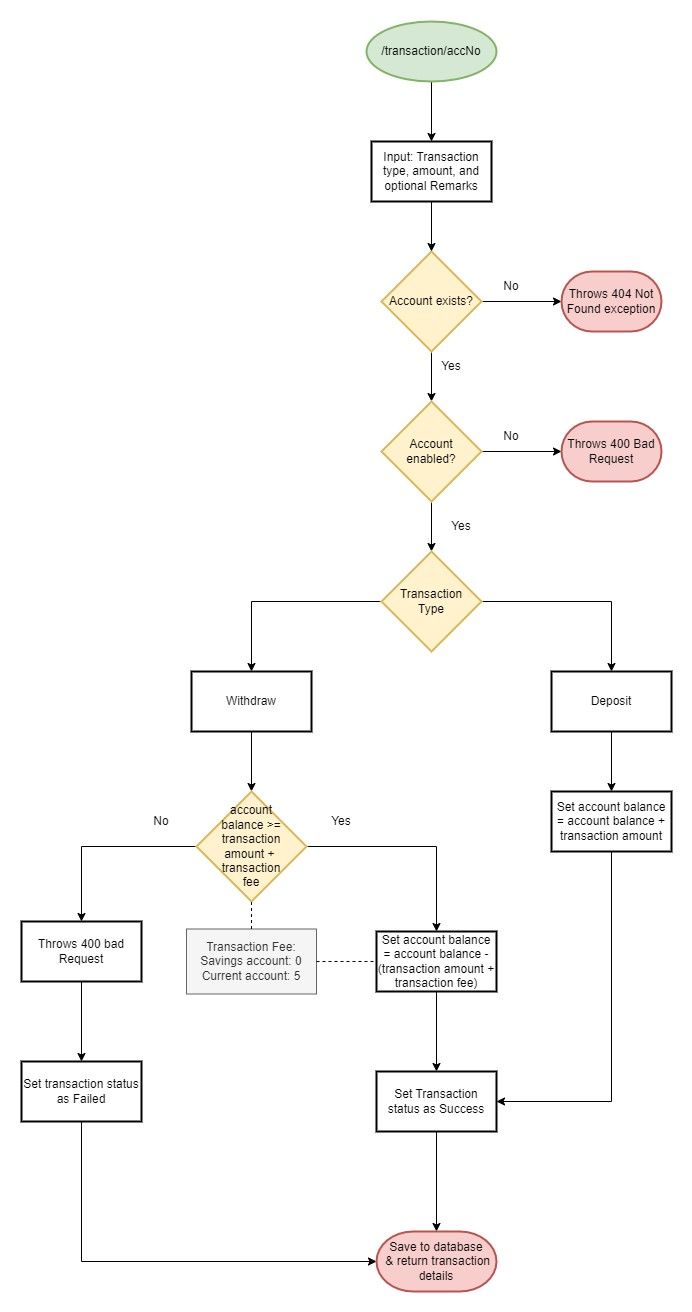

The diagram above was exported from draw.io. Its source (the exported page's mxGraphModel, read from the mxfile embedded in the PNG):
<mxGraphModel dx="1630" dy="544" grid="1" gridSize="10" guides="1" tooltips="1" connect="1" arrows="1" fold="1" page="1" pageScale="1" pageWidth="850" pageHeight="1100" math="0" shadow="0">
  <root>
    <mxCell id="0" />
    <mxCell id="1" parent="0" />
    <mxCell id="S0RGaegZXPf8HwcHj0Dl-21" value="" style="edgeStyle=orthogonalEdgeStyle;rounded=0;orthogonalLoop=1;jettySize=auto;html=1;" parent="1" source="S0RGaegZXPf8HwcHj0Dl-1" target="S0RGaegZXPf8HwcHj0Dl-20" edge="1">
      <mxGeometry relative="1" as="geometry" />
    </mxCell>
    <mxCell id="S0RGaegZXPf8HwcHj0Dl-1" value="/transaction/accNo" style="strokeWidth=2;html=1;shape=mxgraph.flowchart.start_1;whiteSpace=wrap;fillColor=#d5e8d4;strokeColor=#82b366;" parent="1" vertex="1">
      <mxGeometry x="335" y="30" width="130" height="60" as="geometry" />
    </mxCell>
    <mxCell id="S0RGaegZXPf8HwcHj0Dl-6" value="" style="edgeStyle=orthogonalEdgeStyle;rounded=0;orthogonalLoop=1;jettySize=auto;html=1;" parent="1" source="S0RGaegZXPf8HwcHj0Dl-3" target="S0RGaegZXPf8HwcHj0Dl-5" edge="1">
      <mxGeometry relative="1" as="geometry" />
    </mxCell>
    <mxCell id="S0RGaegZXPf8HwcHj0Dl-9" value="" style="edgeStyle=orthogonalEdgeStyle;rounded=0;orthogonalLoop=1;jettySize=auto;html=1;" parent="1" source="S0RGaegZXPf8HwcHj0Dl-3" target="S0RGaegZXPf8HwcHj0Dl-4" edge="1">
      <mxGeometry relative="1" as="geometry" />
    </mxCell>
    <mxCell id="S0RGaegZXPf8HwcHj0Dl-3" value="Account exists?" style="strokeWidth=2;html=1;shape=mxgraph.flowchart.decision;whiteSpace=wrap;fillColor=#fff2cc;strokeColor=#d6b656;" parent="1" vertex="1">
      <mxGeometry x="350" y="260" width="100" height="100" as="geometry" />
    </mxCell>
    <mxCell id="S0RGaegZXPf8HwcHj0Dl-4" value="Throws 404 Not Found exception" style="strokeWidth=2;html=1;shape=mxgraph.flowchart.terminator;whiteSpace=wrap;fillColor=#f8cecc;strokeColor=#b85450;" parent="1" vertex="1">
      <mxGeometry x="530" y="280" width="100" height="60" as="geometry" />
    </mxCell>
    <mxCell id="S0RGaegZXPf8HwcHj0Dl-8" value="" style="edgeStyle=orthogonalEdgeStyle;rounded=0;orthogonalLoop=1;jettySize=auto;html=1;" parent="1" source="S0RGaegZXPf8HwcHj0Dl-5" target="S0RGaegZXPf8HwcHj0Dl-7" edge="1">
      <mxGeometry relative="1" as="geometry" />
    </mxCell>
    <mxCell id="S0RGaegZXPf8HwcHj0Dl-12" value="" style="edgeStyle=orthogonalEdgeStyle;rounded=0;orthogonalLoop=1;jettySize=auto;html=1;" parent="1" source="S0RGaegZXPf8HwcHj0Dl-5" target="S0RGaegZXPf8HwcHj0Dl-11" edge="1">
      <mxGeometry relative="1" as="geometry" />
    </mxCell>
    <mxCell id="S0RGaegZXPf8HwcHj0Dl-5" value="Account &lt;br&gt;enabled?" style="strokeWidth=2;html=1;shape=mxgraph.flowchart.decision;whiteSpace=wrap;fillColor=#fff2cc;strokeColor=#d6b656;" parent="1" vertex="1">
      <mxGeometry x="350" y="410" width="100" height="100" as="geometry" />
    </mxCell>
    <mxCell id="S0RGaegZXPf8HwcHj0Dl-7" value="Throws 400 Bad Request" style="strokeWidth=2;html=1;shape=mxgraph.flowchart.terminator;whiteSpace=wrap;fillColor=#f8cecc;strokeColor=#b85450;" parent="1" vertex="1">
      <mxGeometry x="530" y="430" width="100" height="60" as="geometry" />
    </mxCell>
    <mxCell id="S0RGaegZXPf8HwcHj0Dl-14" value="" style="edgeStyle=orthogonalEdgeStyle;rounded=0;orthogonalLoop=1;jettySize=auto;html=1;" parent="1" source="S0RGaegZXPf8HwcHj0Dl-11" target="S0RGaegZXPf8HwcHj0Dl-13" edge="1">
      <mxGeometry relative="1" as="geometry" />
    </mxCell>
    <mxCell id="S0RGaegZXPf8HwcHj0Dl-16" value="" style="edgeStyle=orthogonalEdgeStyle;rounded=0;orthogonalLoop=1;jettySize=auto;html=1;" parent="1" source="S0RGaegZXPf8HwcHj0Dl-11" target="S0RGaegZXPf8HwcHj0Dl-15" edge="1">
      <mxGeometry relative="1" as="geometry" />
    </mxCell>
    <mxCell id="S0RGaegZXPf8HwcHj0Dl-11" value="Transaction &lt;br&gt;Type" style="strokeWidth=2;html=1;shape=mxgraph.flowchart.decision;whiteSpace=wrap;fillColor=#fff2cc;strokeColor=#d6b656;" parent="1" vertex="1">
      <mxGeometry x="350" y="560" width="100" height="100" as="geometry" />
    </mxCell>
    <mxCell id="S0RGaegZXPf8HwcHj0Dl-19" value="" style="edgeStyle=orthogonalEdgeStyle;rounded=0;orthogonalLoop=1;jettySize=auto;html=1;" parent="1" source="S0RGaegZXPf8HwcHj0Dl-13" target="S0RGaegZXPf8HwcHj0Dl-18" edge="1">
      <mxGeometry relative="1" as="geometry" />
    </mxCell>
    <mxCell id="S0RGaegZXPf8HwcHj0Dl-13" value="Deposit" style="whiteSpace=wrap;html=1;strokeWidth=2;" parent="1" vertex="1">
      <mxGeometry x="520" y="680" width="120" height="60" as="geometry" />
    </mxCell>
    <mxCell id="S0RGaegZXPf8HwcHj0Dl-24" value="" style="edgeStyle=orthogonalEdgeStyle;rounded=0;orthogonalLoop=1;jettySize=auto;html=1;" parent="1" source="S0RGaegZXPf8HwcHj0Dl-15" edge="1">
      <mxGeometry relative="1" as="geometry">
        <mxPoint x="220" y="800" as="targetPoint" />
      </mxGeometry>
    </mxCell>
    <mxCell id="S0RGaegZXPf8HwcHj0Dl-15" value="Withdraw" style="whiteSpace=wrap;html=1;strokeWidth=2;" parent="1" vertex="1">
      <mxGeometry x="160" y="680" width="120" height="60" as="geometry" />
    </mxCell>
    <mxCell id="S0RGaegZXPf8HwcHj0Dl-50" style="edgeStyle=orthogonalEdgeStyle;rounded=0;orthogonalLoop=1;jettySize=auto;html=1;entryX=1;entryY=0.5;entryDx=0;entryDy=0;" parent="1" source="S0RGaegZXPf8HwcHj0Dl-18" target="S0RGaegZXPf8HwcHj0Dl-40" edge="1">
      <mxGeometry relative="1" as="geometry">
        <mxPoint x="400" y="1050" as="targetPoint" />
        <Array as="points">
          <mxPoint x="580" y="1110" />
        </Array>
      </mxGeometry>
    </mxCell>
    <mxCell id="S0RGaegZXPf8HwcHj0Dl-18" value="Set account balance = account balance + transaction amount" style="whiteSpace=wrap;html=1;strokeWidth=2;" parent="1" vertex="1">
      <mxGeometry x="520" y="800" width="120" height="60" as="geometry" />
    </mxCell>
    <mxCell id="S0RGaegZXPf8HwcHj0Dl-22" value="" style="edgeStyle=orthogonalEdgeStyle;rounded=0;orthogonalLoop=1;jettySize=auto;html=1;" parent="1" source="S0RGaegZXPf8HwcHj0Dl-20" target="S0RGaegZXPf8HwcHj0Dl-3" edge="1">
      <mxGeometry relative="1" as="geometry" />
    </mxCell>
    <mxCell id="S0RGaegZXPf8HwcHj0Dl-20" value="Input: Transaction type, amount, and optional Remarks" style="whiteSpace=wrap;html=1;strokeWidth=2;" parent="1" vertex="1">
      <mxGeometry x="340" y="150" width="120" height="60" as="geometry" />
    </mxCell>
    <mxCell id="S0RGaegZXPf8HwcHj0Dl-47" value="" style="edgeStyle=orthogonalEdgeStyle;rounded=0;orthogonalLoop=1;jettySize=auto;html=1;" parent="1" source="S0RGaegZXPf8HwcHj0Dl-38" target="S0RGaegZXPf8HwcHj0Dl-46" edge="1">
      <mxGeometry relative="1" as="geometry" />
    </mxCell>
    <mxCell id="S0RGaegZXPf8HwcHj0Dl-38" value="Throws 400 bad Request" style="whiteSpace=wrap;html=1;strokeWidth=2;" parent="1" vertex="1">
      <mxGeometry x="-10" y="930" width="120" height="60" as="geometry" />
    </mxCell>
    <mxCell id="S0RGaegZXPf8HwcHj0Dl-54" value="" style="edgeStyle=orthogonalEdgeStyle;rounded=0;orthogonalLoop=1;jettySize=auto;html=1;" parent="1" source="S0RGaegZXPf8HwcHj0Dl-40" target="S0RGaegZXPf8HwcHj0Dl-51" edge="1">
      <mxGeometry relative="1" as="geometry" />
    </mxCell>
    <mxCell id="S0RGaegZXPf8HwcHj0Dl-40" value="Set Transaction status as Success" style="whiteSpace=wrap;html=1;strokeWidth=2;" parent="1" vertex="1">
      <mxGeometry x="345" y="1080" width="120" height="60" as="geometry" />
    </mxCell>
    <mxCell id="S0RGaegZXPf8HwcHj0Dl-55" style="edgeStyle=orthogonalEdgeStyle;rounded=0;orthogonalLoop=1;jettySize=auto;html=1;entryX=0;entryY=0.5;entryDx=0;entryDy=0;entryPerimeter=0;" parent="1" source="S0RGaegZXPf8HwcHj0Dl-46" target="S0RGaegZXPf8HwcHj0Dl-51" edge="1">
      <mxGeometry relative="1" as="geometry">
        <Array as="points">
          <mxPoint x="50" y="1270" />
        </Array>
      </mxGeometry>
    </mxCell>
    <mxCell id="S0RGaegZXPf8HwcHj0Dl-46" value="Set transaction status as Failed" style="whiteSpace=wrap;html=1;strokeWidth=2;" parent="1" vertex="1">
      <mxGeometry x="-10" y="1070" width="120" height="60" as="geometry" />
    </mxCell>
    <mxCell id="S0RGaegZXPf8HwcHj0Dl-51" value="Save to database&lt;br&gt;&amp;nbsp;&amp;amp; return transaction &lt;br&gt;details" style="strokeWidth=2;html=1;shape=mxgraph.flowchart.terminator;whiteSpace=wrap;fillColor=#f8cecc;strokeColor=#b85450;" parent="1" vertex="1">
      <mxGeometry x="345" y="1240" width="120" height="60" as="geometry" />
    </mxCell>
    <mxCell id="S0RGaegZXPf8HwcHj0Dl-56" value="No" style="text;html=1;strokeColor=none;fillColor=none;align=center;verticalAlign=middle;whiteSpace=wrap;rounded=0;" parent="1" vertex="1">
      <mxGeometry x="450" y="280" width="60" height="30" as="geometry" />
    </mxCell>
    <mxCell id="S0RGaegZXPf8HwcHj0Dl-57" value="No" style="text;html=1;strokeColor=none;fillColor=none;align=center;verticalAlign=middle;whiteSpace=wrap;rounded=0;" parent="1" vertex="1">
      <mxGeometry x="450" y="430" width="60" height="30" as="geometry" />
    </mxCell>
    <mxCell id="S0RGaegZXPf8HwcHj0Dl-58" value="Yes" style="text;html=1;strokeColor=none;fillColor=none;align=center;verticalAlign=middle;whiteSpace=wrap;rounded=0;" parent="1" vertex="1">
      <mxGeometry x="390" y="360" width="60" height="30" as="geometry" />
    </mxCell>
    <mxCell id="S0RGaegZXPf8HwcHj0Dl-59" value="Yes" style="text;html=1;strokeColor=none;fillColor=none;align=center;verticalAlign=middle;whiteSpace=wrap;rounded=0;" parent="1" vertex="1">
      <mxGeometry x="400" y="520" width="60" height="30" as="geometry" />
    </mxCell>
    <mxCell id="bpr-vnn119ug1oU9hitr-1" value="" style="edgeStyle=orthogonalEdgeStyle;rounded=0;orthogonalLoop=1;jettySize=auto;html=1;" parent="1" source="S0RGaegZXPf8HwcHj0Dl-64" target="S0RGaegZXPf8HwcHj0Dl-40" edge="1">
      <mxGeometry relative="1" as="geometry" />
    </mxCell>
    <mxCell id="S0RGaegZXPf8HwcHj0Dl-64" value="Set account balance = account balance - (transaction amount + transaction fee)" style="whiteSpace=wrap;html=1;strokeWidth=2;" parent="1" vertex="1">
      <mxGeometry x="345" y="940" width="120" height="60" as="geometry" />
    </mxCell>
    <mxCell id="S0RGaegZXPf8HwcHj0Dl-66" style="edgeStyle=orthogonalEdgeStyle;rounded=0;orthogonalLoop=1;jettySize=auto;html=1;entryX=0.5;entryY=0;entryDx=0;entryDy=0;" parent="1" source="S0RGaegZXPf8HwcHj0Dl-65" target="S0RGaegZXPf8HwcHj0Dl-64" edge="1">
      <mxGeometry relative="1" as="geometry" />
    </mxCell>
    <mxCell id="S0RGaegZXPf8HwcHj0Dl-67" style="edgeStyle=orthogonalEdgeStyle;rounded=0;orthogonalLoop=1;jettySize=auto;html=1;entryX=0.5;entryY=0;entryDx=0;entryDy=0;" parent="1" source="S0RGaegZXPf8HwcHj0Dl-65" target="S0RGaegZXPf8HwcHj0Dl-38" edge="1">
      <mxGeometry relative="1" as="geometry" />
    </mxCell>
    <mxCell id="S0RGaegZXPf8HwcHj0Dl-65" value="account &lt;br&gt;balance &amp;gt;=&lt;br&gt;transaction &lt;br&gt;amount +&amp;nbsp;&lt;br&gt;transaction &lt;br&gt;fee" style="rhombus;whiteSpace=wrap;html=1;strokeWidth=2;fillColor=#fff2cc;strokeColor=#d6b656;" parent="1" vertex="1">
      <mxGeometry x="165" y="800" width="110" height="110" as="geometry" />
    </mxCell>
    <mxCell id="S0RGaegZXPf8HwcHj0Dl-68" value="Yes" style="text;html=1;strokeColor=none;fillColor=none;align=center;verticalAlign=middle;whiteSpace=wrap;rounded=0;" parent="1" vertex="1">
      <mxGeometry x="280" y="815" width="60" height="30" as="geometry" />
    </mxCell>
    <mxCell id="S0RGaegZXPf8HwcHj0Dl-70" value="No" style="text;html=1;strokeColor=none;fillColor=none;align=center;verticalAlign=middle;whiteSpace=wrap;rounded=0;" parent="1" vertex="1">
      <mxGeometry x="100" y="815" width="60" height="30" as="geometry" />
    </mxCell>
    <mxCell id="S0RGaegZXPf8HwcHj0Dl-71" value="Transaction Fee:&lt;br&gt;Savings account: 0&lt;br&gt;Current account: 5" style="text;html=1;strokeColor=#666666;fillColor=#f5f5f5;align=center;verticalAlign=middle;whiteSpace=wrap;rounded=0;fontColor=#333333;" parent="1" vertex="1">
      <mxGeometry x="155" y="937.5" width="130" height="65" as="geometry" />
    </mxCell>
    <mxCell id="S0RGaegZXPf8HwcHj0Dl-72" value="" style="endArrow=none;dashed=1;html=1;rounded=0;exitX=0.5;exitY=0;exitDx=0;exitDy=0;entryX=0.5;entryY=1;entryDx=0;entryDy=0;" parent="1" source="S0RGaegZXPf8HwcHj0Dl-71" target="S0RGaegZXPf8HwcHj0Dl-65" edge="1">
      <mxGeometry width="50" height="50" relative="1" as="geometry">
        <mxPoint x="340" y="900" as="sourcePoint" />
        <mxPoint x="390" y="850" as="targetPoint" />
      </mxGeometry>
    </mxCell>
    <mxCell id="S0RGaegZXPf8HwcHj0Dl-73" value="" style="endArrow=none;dashed=1;html=1;rounded=0;entryX=0;entryY=0.5;entryDx=0;entryDy=0;exitX=1;exitY=0.5;exitDx=0;exitDy=0;" parent="1" source="S0RGaegZXPf8HwcHj0Dl-71" target="S0RGaegZXPf8HwcHj0Dl-64" edge="1">
      <mxGeometry width="50" height="50" relative="1" as="geometry">
        <mxPoint x="340" y="900" as="sourcePoint" />
        <mxPoint x="390" y="850" as="targetPoint" />
      </mxGeometry>
    </mxCell>
  </root>
</mxGraphModel>